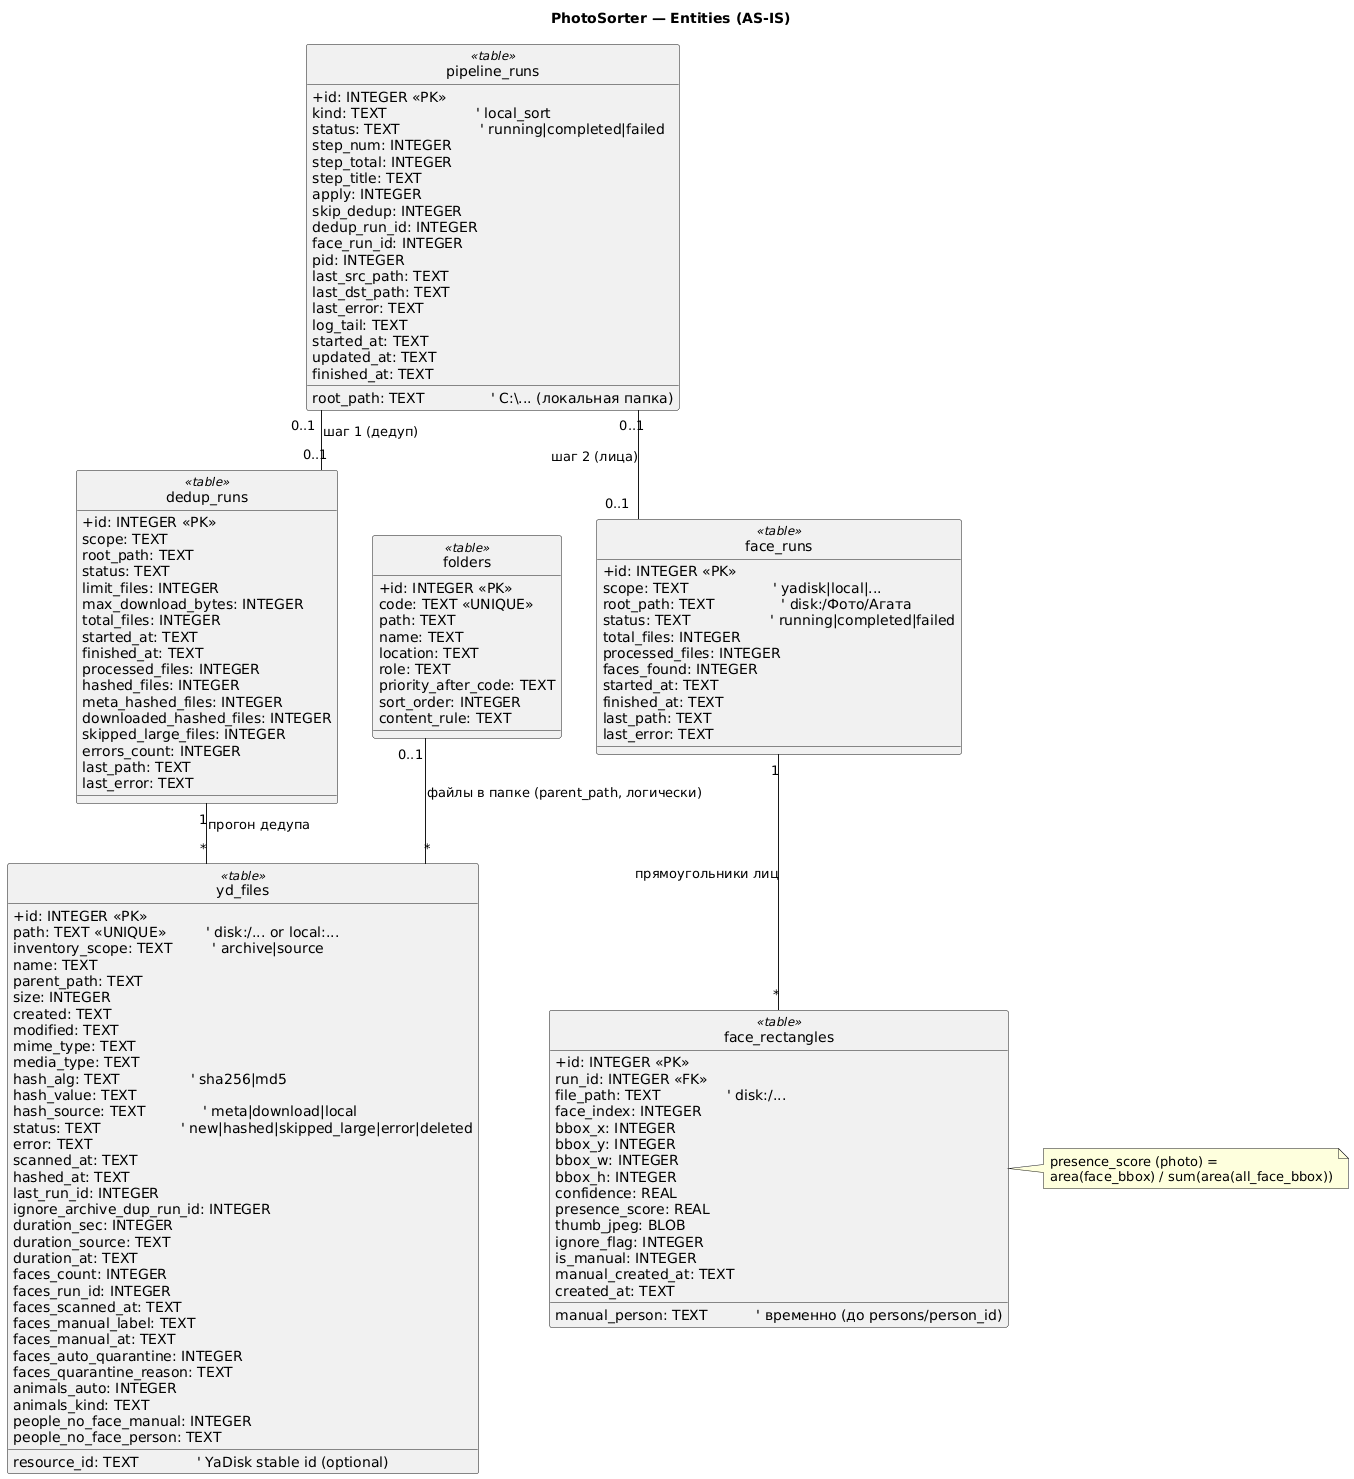

The diagram above was rendered by PlantUML. Its source (embedded in the PNG):
@startuml
hide circle
skinparam linetype ortho
skinparam classAttributeIconSize 0

title PhotoSorter — Entities (AS-IS)

class folders <<table>> {
  +id: INTEGER <<PK>>
  code: TEXT <<UNIQUE>>
  path: TEXT
  name: TEXT
  location: TEXT
  role: TEXT
  priority_after_code: TEXT
  sort_order: INTEGER
  content_rule: TEXT
}

class dedup_runs <<table>> {
  +id: INTEGER <<PK>>
  scope: TEXT
  root_path: TEXT
  status: TEXT
  limit_files: INTEGER
  max_download_bytes: INTEGER
  total_files: INTEGER
  started_at: TEXT
  finished_at: TEXT
  processed_files: INTEGER
  hashed_files: INTEGER
  meta_hashed_files: INTEGER
  downloaded_hashed_files: INTEGER
  skipped_large_files: INTEGER
  errors_count: INTEGER
  last_path: TEXT
  last_error: TEXT
}

class pipeline_runs <<table>> {
  +id: INTEGER <<PK>>
  kind: TEXT                    ' local_sort
  root_path: TEXT               ' C:\... (локальная папка)
  status: TEXT                  ' running|completed|failed
  step_num: INTEGER
  step_total: INTEGER
  step_title: TEXT
  apply: INTEGER
  skip_dedup: INTEGER
  dedup_run_id: INTEGER
  face_run_id: INTEGER
  pid: INTEGER
  last_src_path: TEXT
  last_dst_path: TEXT
  last_error: TEXT
  log_tail: TEXT
  started_at: TEXT
  updated_at: TEXT
  finished_at: TEXT
}

class yd_files <<table>> {
  +id: INTEGER <<PK>>
  path: TEXT <<UNIQUE>>         ' disk:/... or local:...
  resource_id: TEXT             ' YaDisk stable id (optional)
  inventory_scope: TEXT         ' archive|source
  name: TEXT
  parent_path: TEXT
  size: INTEGER
  created: TEXT
  modified: TEXT
  mime_type: TEXT
  media_type: TEXT
  hash_alg: TEXT                ' sha256|md5
  hash_value: TEXT
  hash_source: TEXT             ' meta|download|local
  status: TEXT                  ' new|hashed|skipped_large|error|deleted
  error: TEXT
  scanned_at: TEXT
  hashed_at: TEXT
  last_run_id: INTEGER
  ignore_archive_dup_run_id: INTEGER
  duration_sec: INTEGER
  duration_source: TEXT
  duration_at: TEXT
  faces_count: INTEGER
  faces_run_id: INTEGER
  faces_scanned_at: TEXT
  faces_manual_label: TEXT
  faces_manual_at: TEXT
  faces_auto_quarantine: INTEGER
  faces_quarantine_reason: TEXT
  animals_auto: INTEGER
  animals_kind: TEXT
  people_no_face_manual: INTEGER
  people_no_face_person: TEXT
}

folders "0..1" -- "*" yd_files : файлы в папке (parent_path, логически)
dedup_runs "1" -- "*" yd_files : прогон дедупа
pipeline_runs "0..1" -- "0..1" dedup_runs : шаг 1 (дедуп)

class face_runs <<table>> {
  +id: INTEGER <<PK>>
  scope: TEXT                   ' yadisk|local|...
  root_path: TEXT               ' disk:/Фото/Агата
  status: TEXT                  ' running|completed|failed
  total_files: INTEGER
  processed_files: INTEGER
  faces_found: INTEGER
  started_at: TEXT
  finished_at: TEXT
  last_path: TEXT
  last_error: TEXT
}

class face_rectangles <<table>> {
  +id: INTEGER <<PK>>
  run_id: INTEGER <<FK>>
  file_path: TEXT               ' disk:/...
  face_index: INTEGER
  bbox_x: INTEGER
  bbox_y: INTEGER
  bbox_w: INTEGER
  bbox_h: INTEGER
  confidence: REAL
  presence_score: REAL
  thumb_jpeg: BLOB
  manual_person: TEXT           ' временно (до persons/person_id)
  ignore_flag: INTEGER
  is_manual: INTEGER
  manual_created_at: TEXT
  created_at: TEXT
}

face_runs "1" -- "*" face_rectangles : прямоугольники лиц
pipeline_runs "0..1" -- "0..1" face_runs : шаг 2 (лица)

note right of face_rectangles
  presence_score (photo) =
  area(face_bbox) / sum(area(all_face_bbox))
end note
@enduml